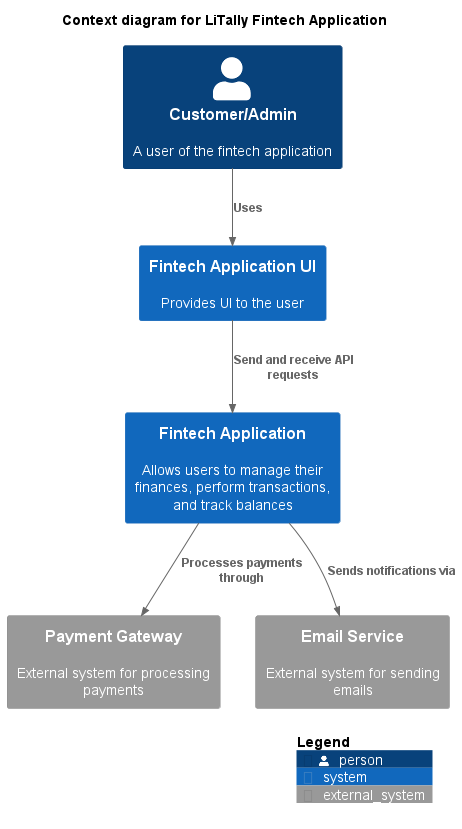

The diagram above was rendered by PlantUML. Its source (embedded in the PNG):
@startuml
!include https://raw.githubusercontent.com/plantuml-stdlib/C4-PlantUML/master/C4_Context.puml

title Context diagram for LiTally Fintech Application

Person(customer, "Customer/Admin", "A user of the fintech application")
System(fintechAppUI, "Fintech Application UI", "Provides UI to the user")
System(fintechApp, "Fintech Application", "Allows users to manage their finances, perform transactions, and track balances")

System_Ext(paymentGateway, "Payment Gateway", "External system for processing payments")
System_Ext(emailService, "Email Service", "External system for sending emails")

Rel(customer, fintechAppUI, "Uses")
Rel(fintechAppUI, fintechApp, "Send and receive API requests")
Rel(fintechApp, paymentGateway, "Processes payments through")
Rel(fintechApp, emailService, "Sends notifications via")

SHOW_LEGEND()
@enduml